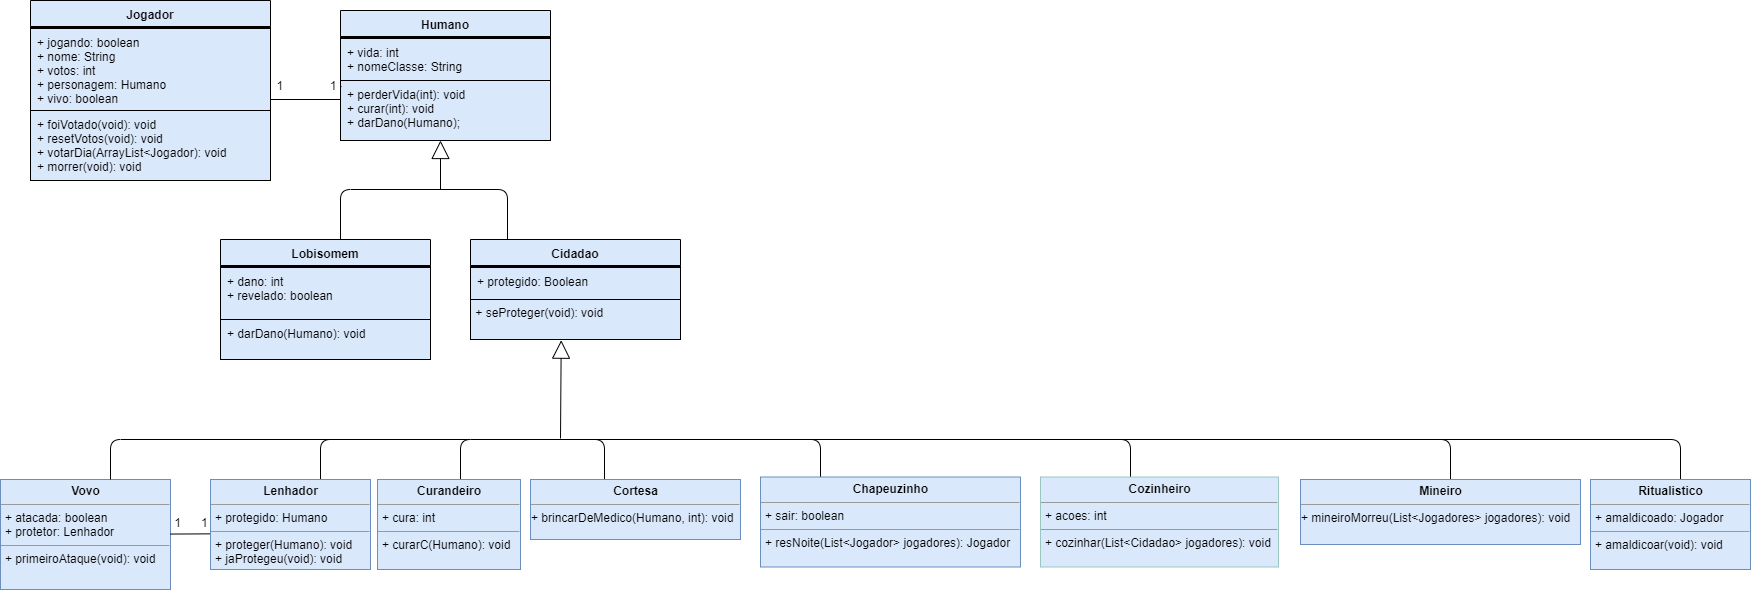

The diagram above was exported from draw.io. Its source (the exported page's mxGraphModel, read from the mxfile embedded in the PNG):
<mxGraphModel dx="768" dy="374" grid="1" gridSize="10" guides="1" tooltips="1" connect="1" arrows="1" fold="1" page="1" pageScale="1" pageWidth="827" pageHeight="1169" math="0" shadow="0">
  <root>
    <mxCell id="0" />
    <mxCell id="1" parent="0" />
    <mxCell id="NB3pFiO-INx7Q2OnOIQc-6" value="Jogador" style="swimlane;fontStyle=1;align=center;verticalAlign=top;childLayout=stackLayout;horizontal=1;startSize=26;horizontalStack=0;resizeParent=1;resizeParentMax=0;resizeLast=0;collapsible=1;marginBottom=0;fillColor=#dae8fc;strokeColor=#000000;" parent="1" vertex="1">
      <mxGeometry x="60" y="11" width="240" height="180" as="geometry" />
    </mxCell>
    <mxCell id="NB3pFiO-INx7Q2OnOIQc-8" value="" style="line;strokeWidth=1;fillColor=none;align=left;verticalAlign=middle;spacingTop=-1;spacingLeft=3;spacingRight=3;rotatable=0;labelPosition=right;points=[];portConstraint=eastwest;" parent="NB3pFiO-INx7Q2OnOIQc-6" vertex="1">
      <mxGeometry y="26" width="240" height="2" as="geometry" />
    </mxCell>
    <mxCell id="NB3pFiO-INx7Q2OnOIQc-7" value="+ jogando: boolean&#10;+ nome: String &#10;+ votos: int&#10;+ personagem: Humano&#10;+ vivo: boolean" style="text;strokeColor=#000000;fillColor=#dae8fc;align=left;verticalAlign=top;spacingLeft=4;spacingRight=4;overflow=hidden;rotatable=0;points=[[0,0.5],[1,0.5]];portConstraint=eastwest;labelBorderColor=none;" parent="NB3pFiO-INx7Q2OnOIQc-6" vertex="1">
      <mxGeometry y="28" width="240" height="82" as="geometry" />
    </mxCell>
    <mxCell id="NB3pFiO-INx7Q2OnOIQc-9" value="+ foiVotado(void): void&#10;+ resetVotos(void): void&#10;+ votarDia(ArrayList&lt;Jogador): void&#10;+ morrer(void): void &#10;" style="text;strokeColor=#000000;fillColor=#dae8fc;align=left;verticalAlign=top;spacingLeft=4;spacingRight=4;overflow=hidden;rotatable=0;points=[[0,0.5],[1,0.5]];portConstraint=eastwest;" parent="NB3pFiO-INx7Q2OnOIQc-6" vertex="1">
      <mxGeometry y="110" width="240" height="70" as="geometry" />
    </mxCell>
    <mxCell id="NB3pFiO-INx7Q2OnOIQc-16" value="Humano" style="swimlane;fontStyle=1;align=center;verticalAlign=top;childLayout=stackLayout;horizontal=1;startSize=26;horizontalStack=0;resizeParent=1;resizeParentMax=0;resizeLast=0;collapsible=1;marginBottom=0;fillColor=#dae8fc;strokeColor=#000000;" parent="1" vertex="1">
      <mxGeometry x="370" y="21" width="210" height="130" as="geometry" />
    </mxCell>
    <mxCell id="NB3pFiO-INx7Q2OnOIQc-17" value="" style="line;strokeWidth=1;fillColor=none;align=left;verticalAlign=middle;spacingTop=-1;spacingLeft=3;spacingRight=3;rotatable=0;labelPosition=right;points=[];portConstraint=eastwest;" parent="NB3pFiO-INx7Q2OnOIQc-16" vertex="1">
      <mxGeometry y="26" width="210" height="2" as="geometry" />
    </mxCell>
    <mxCell id="NB3pFiO-INx7Q2OnOIQc-18" value="+ vida: int&#10;+ nomeClasse: String" style="text;strokeColor=#000000;fillColor=#dae8fc;align=left;verticalAlign=top;spacingLeft=4;spacingRight=4;overflow=hidden;rotatable=0;points=[[0,0.5],[1,0.5]];portConstraint=eastwest;labelBorderColor=none;" parent="NB3pFiO-INx7Q2OnOIQc-16" vertex="1">
      <mxGeometry y="28" width="210" height="42" as="geometry" />
    </mxCell>
    <mxCell id="NB3pFiO-INx7Q2OnOIQc-19" value="+ perderVida(int): void &#10;+ curar(int): void&#10;+ darDano(Humano);" style="text;strokeColor=#000000;fillColor=#dae8fc;align=left;verticalAlign=top;spacingLeft=4;spacingRight=4;overflow=hidden;rotatable=0;points=[[0,0.5],[1,0.5]];portConstraint=eastwest;" parent="NB3pFiO-INx7Q2OnOIQc-16" vertex="1">
      <mxGeometry y="70" width="210" height="60" as="geometry" />
    </mxCell>
    <mxCell id="LZboHJaP7ribXLxo_FDO-6" value="Cidadao" style="swimlane;fontStyle=1;align=center;verticalAlign=top;childLayout=stackLayout;horizontal=1;startSize=26;horizontalStack=0;resizeParent=1;resizeParentMax=0;resizeLast=0;collapsible=1;marginBottom=0;fillColor=#dae8fc;strokeColor=#000000;" parent="1" vertex="1">
      <mxGeometry x="500" y="250" width="210" height="100" as="geometry" />
    </mxCell>
    <mxCell id="LZboHJaP7ribXLxo_FDO-7" value="" style="line;strokeWidth=1;fillColor=none;align=left;verticalAlign=middle;spacingTop=-1;spacingLeft=3;spacingRight=3;rotatable=0;labelPosition=right;points=[];portConstraint=eastwest;" parent="LZboHJaP7ribXLxo_FDO-6" vertex="1">
      <mxGeometry y="26" width="210" height="2" as="geometry" />
    </mxCell>
    <mxCell id="LZboHJaP7ribXLxo_FDO-8" value="+ protegido: Boolean" style="text;strokeColor=#000000;fillColor=#dae8fc;align=left;verticalAlign=top;spacingLeft=4;spacingRight=4;overflow=hidden;rotatable=0;points=[[0,0.5],[1,0.5]];portConstraint=eastwest;labelBorderColor=none;" parent="LZboHJaP7ribXLxo_FDO-6" vertex="1">
      <mxGeometry y="28" width="210" height="32" as="geometry" />
    </mxCell>
    <mxCell id="LZboHJaP7ribXLxo_FDO-9" value="" style="text;strokeColor=#000000;fillColor=#dae8fc;align=left;verticalAlign=top;spacingLeft=4;spacingRight=4;overflow=hidden;rotatable=0;points=[[0,0.5],[1,0.5]];portConstraint=eastwest;labelBackgroundColor=#ffffff;" parent="LZboHJaP7ribXLxo_FDO-6" vertex="1">
      <mxGeometry y="60" width="210" height="40" as="geometry" />
    </mxCell>
    <mxCell id="LZboHJaP7ribXLxo_FDO-12" value="" style="endArrow=block;endSize=16;endFill=0;html=1;" parent="1" edge="1">
      <mxGeometry x="0.125" y="60" width="160" relative="1" as="geometry">
        <mxPoint x="470" y="200" as="sourcePoint" />
        <mxPoint x="470" y="151" as="targetPoint" />
        <Array as="points" />
        <mxPoint as="offset" />
      </mxGeometry>
    </mxCell>
    <mxCell id="LZboHJaP7ribXLxo_FDO-13" value="" style="endArrow=none;html=1;edgeStyle=orthogonalEdgeStyle;" parent="1" edge="1">
      <mxGeometry relative="1" as="geometry">
        <mxPoint x="430" y="200" as="sourcePoint" />
        <mxPoint x="537" y="250" as="targetPoint" />
      </mxGeometry>
    </mxCell>
    <mxCell id="LZboHJaP7ribXLxo_FDO-14" value="" style="resizable=0;html=1;align=left;verticalAlign=bottom;labelBackgroundColor=#ffffff;fontSize=10;" parent="LZboHJaP7ribXLxo_FDO-13" connectable="0" vertex="1">
      <mxGeometry x="-1" relative="1" as="geometry" />
    </mxCell>
    <mxCell id="LZboHJaP7ribXLxo_FDO-15" value="" style="resizable=0;html=1;align=right;verticalAlign=bottom;labelBackgroundColor=#ffffff;fontSize=10;" parent="LZboHJaP7ribXLxo_FDO-13" connectable="0" vertex="1">
      <mxGeometry x="1" relative="1" as="geometry" />
    </mxCell>
    <mxCell id="LZboHJaP7ribXLxo_FDO-16" value="Lobisomem" style="swimlane;fontStyle=1;align=center;verticalAlign=top;childLayout=stackLayout;horizontal=1;startSize=26;horizontalStack=0;resizeParent=1;resizeParentMax=0;resizeLast=0;collapsible=1;marginBottom=0;fillColor=#dae8fc;strokeColor=#000000;" parent="1" vertex="1">
      <mxGeometry x="250" y="250" width="210" height="120" as="geometry" />
    </mxCell>
    <mxCell id="LZboHJaP7ribXLxo_FDO-17" value="" style="line;strokeWidth=1;fillColor=none;align=left;verticalAlign=middle;spacingTop=-1;spacingLeft=3;spacingRight=3;rotatable=0;labelPosition=right;points=[];portConstraint=eastwest;" parent="LZboHJaP7ribXLxo_FDO-16" vertex="1">
      <mxGeometry y="26" width="210" height="2" as="geometry" />
    </mxCell>
    <mxCell id="LZboHJaP7ribXLxo_FDO-18" value="+ dano: int&#10;+ revelado: boolean" style="text;strokeColor=#000000;fillColor=#dae8fc;align=left;verticalAlign=top;spacingLeft=4;spacingRight=4;overflow=hidden;rotatable=0;points=[[0,0.5],[1,0.5]];portConstraint=eastwest;labelBorderColor=none;" parent="LZboHJaP7ribXLxo_FDO-16" vertex="1">
      <mxGeometry y="28" width="210" height="52" as="geometry" />
    </mxCell>
    <mxCell id="LZboHJaP7ribXLxo_FDO-19" value="+ darDano(Humano): void" style="text;strokeColor=#000000;fillColor=#dae8fc;align=left;verticalAlign=top;spacingLeft=4;spacingRight=4;overflow=hidden;rotatable=0;points=[[0,0.5],[1,0.5]];portConstraint=eastwest;" parent="LZboHJaP7ribXLxo_FDO-16" vertex="1">
      <mxGeometry y="80" width="210" height="40" as="geometry" />
    </mxCell>
    <mxCell id="LZboHJaP7ribXLxo_FDO-20" value="" style="endArrow=none;html=1;edgeStyle=orthogonalEdgeStyle;" parent="1" target="LZboHJaP7ribXLxo_FDO-16" edge="1">
      <mxGeometry relative="1" as="geometry">
        <mxPoint x="470" y="200" as="sourcePoint" />
        <mxPoint x="450" y="222" as="targetPoint" />
        <Array as="points">
          <mxPoint x="370" y="200" />
        </Array>
      </mxGeometry>
    </mxCell>
    <mxCell id="LZboHJaP7ribXLxo_FDO-21" value="" style="resizable=0;html=1;align=left;verticalAlign=bottom;labelBackgroundColor=#ffffff;fontSize=10;" parent="LZboHJaP7ribXLxo_FDO-20" connectable="0" vertex="1">
      <mxGeometry x="-1" relative="1" as="geometry" />
    </mxCell>
    <mxCell id="LZboHJaP7ribXLxo_FDO-22" value="" style="resizable=0;html=1;align=right;verticalAlign=bottom;labelBackgroundColor=#ffffff;fontSize=10;" parent="LZboHJaP7ribXLxo_FDO-20" connectable="0" vertex="1">
      <mxGeometry x="1" relative="1" as="geometry" />
    </mxCell>
    <mxCell id="MB_lu1WWl-ahN0dZDcMa-11" value="&amp;nbsp;+ seProteger(void): void&lt;br&gt;&amp;nbsp;" style="text;html=1;" parent="1" vertex="1">
      <mxGeometry x="500" y="310" width="200" height="30" as="geometry" />
    </mxCell>
    <mxCell id="MB_lu1WWl-ahN0dZDcMa-13" value="" style="endArrow=block;endSize=16;endFill=0;html=1;entryX=0.432;entryY=1.017;entryDx=0;entryDy=0;entryPerimeter=0;" parent="1" target="LZboHJaP7ribXLxo_FDO-9" edge="1">
      <mxGeometry x="0.125" y="60" width="160" relative="1" as="geometry">
        <mxPoint x="590" y="449" as="sourcePoint" />
        <mxPoint x="590" y="360" as="targetPoint" />
        <Array as="points" />
        <mxPoint as="offset" />
      </mxGeometry>
    </mxCell>
    <mxCell id="MB_lu1WWl-ahN0dZDcMa-14" value="" style="endArrow=none;html=1;edgeStyle=orthogonalEdgeStyle;" parent="1" edge="1">
      <mxGeometry relative="1" as="geometry">
        <mxPoint x="590" y="450" as="sourcePoint" />
        <mxPoint x="490" y="490" as="targetPoint" />
        <Array as="points">
          <mxPoint x="490" y="450" />
        </Array>
      </mxGeometry>
    </mxCell>
    <mxCell id="MB_lu1WWl-ahN0dZDcMa-15" value="" style="resizable=0;html=1;align=left;verticalAlign=bottom;labelBackgroundColor=#ffffff;fontSize=10;" parent="MB_lu1WWl-ahN0dZDcMa-14" connectable="0" vertex="1">
      <mxGeometry x="-1" relative="1" as="geometry" />
    </mxCell>
    <mxCell id="MB_lu1WWl-ahN0dZDcMa-16" value="" style="resizable=0;html=1;align=right;verticalAlign=bottom;labelBackgroundColor=#ffffff;fontSize=10;" parent="MB_lu1WWl-ahN0dZDcMa-14" connectable="0" vertex="1">
      <mxGeometry x="1" relative="1" as="geometry" />
    </mxCell>
    <mxCell id="MB_lu1WWl-ahN0dZDcMa-17" value="" style="endArrow=none;html=1;edgeStyle=orthogonalEdgeStyle;" parent="1" edge="1">
      <mxGeometry relative="1" as="geometry">
        <mxPoint x="526.5" y="450" as="sourcePoint" />
        <mxPoint x="634" y="490" as="targetPoint" />
      </mxGeometry>
    </mxCell>
    <mxCell id="MB_lu1WWl-ahN0dZDcMa-18" value="" style="resizable=0;html=1;align=left;verticalAlign=bottom;labelBackgroundColor=#ffffff;fontSize=10;" parent="MB_lu1WWl-ahN0dZDcMa-17" connectable="0" vertex="1">
      <mxGeometry x="-1" relative="1" as="geometry" />
    </mxCell>
    <mxCell id="MB_lu1WWl-ahN0dZDcMa-19" value="" style="resizable=0;html=1;align=right;verticalAlign=bottom;labelBackgroundColor=#ffffff;fontSize=10;" parent="MB_lu1WWl-ahN0dZDcMa-17" connectable="0" vertex="1">
      <mxGeometry x="1" relative="1" as="geometry" />
    </mxCell>
    <mxCell id="MB_lu1WWl-ahN0dZDcMa-27" value="&lt;p style=&quot;margin: 0px ; margin-top: 4px ; text-align: center&quot;&gt;&lt;b&gt;Curandeiro&lt;/b&gt;&lt;/p&gt;&lt;hr size=&quot;1&quot;&gt;&lt;p style=&quot;margin: 0px ; margin-left: 4px&quot;&gt;+ cura: int&lt;/p&gt;&lt;hr size=&quot;1&quot;&gt;&lt;p style=&quot;margin: 0px ; margin-left: 4px&quot;&gt;+ curarC(Humano): void&lt;/p&gt;" style="verticalAlign=top;align=left;overflow=fill;fontSize=12;fontFamily=Helvetica;html=1;labelBackgroundColor=none;fillColor=#dae8fc;strokeColor=#6c8ebf;" parent="1" vertex="1">
      <mxGeometry x="407" y="490" width="143" height="90" as="geometry" />
    </mxCell>
    <mxCell id="MB_lu1WWl-ahN0dZDcMa-29" value="" style="endArrow=none;html=1;edgeStyle=orthogonalEdgeStyle;" parent="1" edge="1">
      <mxGeometry relative="1" as="geometry">
        <mxPoint x="500" y="450" as="sourcePoint" />
        <mxPoint x="350" y="490" as="targetPoint" />
        <Array as="points">
          <mxPoint x="350" y="450" />
        </Array>
      </mxGeometry>
    </mxCell>
    <mxCell id="MB_lu1WWl-ahN0dZDcMa-30" value="" style="resizable=0;html=1;align=left;verticalAlign=bottom;labelBackgroundColor=#ffffff;fontSize=10;" parent="MB_lu1WWl-ahN0dZDcMa-29" connectable="0" vertex="1">
      <mxGeometry x="-1" relative="1" as="geometry" />
    </mxCell>
    <mxCell id="MB_lu1WWl-ahN0dZDcMa-31" value="" style="resizable=0;html=1;align=right;verticalAlign=bottom;labelBackgroundColor=#ffffff;fontSize=10;" parent="MB_lu1WWl-ahN0dZDcMa-29" connectable="0" vertex="1">
      <mxGeometry x="1" relative="1" as="geometry" />
    </mxCell>
    <mxCell id="MB_lu1WWl-ahN0dZDcMa-32" value="&lt;p style=&quot;margin: 0px ; margin-top: 4px ; text-align: center&quot;&gt;&lt;b&gt;Lenhador&lt;/b&gt;&lt;/p&gt;&lt;hr size=&quot;1&quot;&gt;&lt;p style=&quot;margin: 0px ; margin-left: 4px&quot;&gt;+ protegido: Humano&lt;/p&gt;&lt;hr size=&quot;1&quot;&gt;&lt;p style=&quot;margin: 0px ; margin-left: 4px&quot;&gt;+ proteger(Humano): void&lt;/p&gt;&lt;p style=&quot;margin: 0px ; margin-left: 4px&quot;&gt;+ jaProtegeu(void): void&lt;/p&gt;" style="verticalAlign=top;align=left;overflow=fill;fontSize=12;fontFamily=Helvetica;html=1;labelBackgroundColor=none;fillColor=#dae8fc;strokeColor=#6c8ebf;" parent="1" vertex="1">
      <mxGeometry x="240" y="490" width="160" height="90" as="geometry" />
    </mxCell>
    <mxCell id="MB_lu1WWl-ahN0dZDcMa-33" value="&lt;p style=&quot;margin: 0px ; margin-top: 4px ; text-align: center&quot;&gt;&lt;b&gt;Vovo&lt;/b&gt;&lt;/p&gt;&lt;hr size=&quot;1&quot;&gt;&lt;p style=&quot;margin: 0px ; margin-left: 4px&quot;&gt;+ atacada: boolean&lt;/p&gt;&lt;p style=&quot;margin: 0px ; margin-left: 4px&quot;&gt;+ protetor: Lenhador&lt;/p&gt;&lt;hr size=&quot;1&quot;&gt;&lt;p style=&quot;margin: 0px ; margin-left: 4px&quot;&gt;+ primeiroAtaque(void): void&lt;/p&gt;" style="verticalAlign=top;align=left;overflow=fill;fontSize=12;fontFamily=Helvetica;html=1;labelBackgroundColor=none;fillColor=#dae8fc;strokeColor=#6c8ebf;" parent="1" vertex="1">
      <mxGeometry x="30" y="490" width="170" height="110" as="geometry" />
    </mxCell>
    <mxCell id="MB_lu1WWl-ahN0dZDcMa-39" value="" style="endArrow=none;html=1;edgeStyle=orthogonalEdgeStyle;" parent="1" edge="1">
      <mxGeometry relative="1" as="geometry">
        <mxPoint x="370" y="450" as="sourcePoint" />
        <mxPoint x="140" y="490" as="targetPoint" />
        <Array as="points">
          <mxPoint x="140" y="450" />
        </Array>
      </mxGeometry>
    </mxCell>
    <mxCell id="MB_lu1WWl-ahN0dZDcMa-40" value="" style="resizable=0;html=1;align=left;verticalAlign=bottom;labelBackgroundColor=#ffffff;fontSize=10;" parent="MB_lu1WWl-ahN0dZDcMa-39" connectable="0" vertex="1">
      <mxGeometry x="-1" relative="1" as="geometry" />
    </mxCell>
    <mxCell id="MB_lu1WWl-ahN0dZDcMa-41" value="" style="resizable=0;html=1;align=right;verticalAlign=bottom;labelBackgroundColor=#ffffff;fontSize=10;" parent="MB_lu1WWl-ahN0dZDcMa-39" connectable="0" vertex="1">
      <mxGeometry x="1" relative="1" as="geometry" />
    </mxCell>
    <mxCell id="MB_lu1WWl-ahN0dZDcMa-42" value="" style="endArrow=none;html=1;edgeStyle=orthogonalEdgeStyle;" parent="1" edge="1">
      <mxGeometry relative="1" as="geometry">
        <mxPoint x="530" y="450" as="sourcePoint" />
        <mxPoint x="850" y="500" as="targetPoint" />
        <Array as="points">
          <mxPoint x="850" y="450" />
        </Array>
      </mxGeometry>
    </mxCell>
    <mxCell id="MB_lu1WWl-ahN0dZDcMa-43" value="" style="resizable=0;html=1;align=left;verticalAlign=bottom;labelBackgroundColor=#ffffff;fontSize=10;" parent="MB_lu1WWl-ahN0dZDcMa-42" connectable="0" vertex="1">
      <mxGeometry x="-1" relative="1" as="geometry" />
    </mxCell>
    <mxCell id="MB_lu1WWl-ahN0dZDcMa-44" value="" style="resizable=0;html=1;align=right;verticalAlign=bottom;labelBackgroundColor=#ffffff;fontSize=10;" parent="MB_lu1WWl-ahN0dZDcMa-42" connectable="0" vertex="1">
      <mxGeometry x="1" relative="1" as="geometry" />
    </mxCell>
    <mxCell id="MB_lu1WWl-ahN0dZDcMa-50" value="" style="endArrow=none;html=1;edgeStyle=orthogonalEdgeStyle;" parent="1" edge="1">
      <mxGeometry relative="1" as="geometry">
        <mxPoint x="840" y="450" as="sourcePoint" />
        <mxPoint x="1160" y="500" as="targetPoint" />
        <Array as="points">
          <mxPoint x="1160" y="450" />
        </Array>
      </mxGeometry>
    </mxCell>
    <mxCell id="MB_lu1WWl-ahN0dZDcMa-51" value="" style="resizable=0;html=1;align=left;verticalAlign=bottom;labelBackgroundColor=#ffffff;fontSize=10;" parent="MB_lu1WWl-ahN0dZDcMa-50" connectable="0" vertex="1">
      <mxGeometry x="-1" relative="1" as="geometry" />
    </mxCell>
    <mxCell id="MB_lu1WWl-ahN0dZDcMa-52" value="" style="resizable=0;html=1;align=right;verticalAlign=bottom;labelBackgroundColor=#ffffff;fontSize=10;" parent="MB_lu1WWl-ahN0dZDcMa-50" connectable="0" vertex="1">
      <mxGeometry x="1" relative="1" as="geometry" />
    </mxCell>
    <mxCell id="MB_lu1WWl-ahN0dZDcMa-53" value="&lt;p style=&quot;margin: 0px ; margin-top: 4px ; text-align: center&quot;&gt;&lt;b&gt;Chapeuzinho&lt;/b&gt;&lt;/p&gt;&lt;hr size=&quot;1&quot;&gt;&lt;p style=&quot;margin: 0px ; margin-left: 4px&quot;&gt;+ sair: boolean&amp;nbsp;&lt;/p&gt;&lt;hr size=&quot;1&quot;&gt;&lt;p style=&quot;margin: 0px ; margin-left: 4px&quot;&gt;+ resNoite(List&amp;lt;Jogador&amp;gt; jogadores): Jogador&lt;/p&gt;" style="verticalAlign=top;align=left;overflow=fill;fontSize=12;fontFamily=Helvetica;html=1;labelBackgroundColor=none;fillColor=#dae8fc;strokeColor=#6c8ebf;" parent="1" vertex="1">
      <mxGeometry x="790" y="487.5" width="260" height="90" as="geometry" />
    </mxCell>
    <mxCell id="MB_lu1WWl-ahN0dZDcMa-55" value="&lt;p style=&quot;margin: 0px ; margin-top: 4px ; text-align: center&quot;&gt;&lt;b&gt;Cozinheiro&lt;/b&gt;&lt;/p&gt;&lt;hr size=&quot;1&quot;&gt;&lt;p style=&quot;margin: 0px ; margin-left: 4px&quot;&gt;+ acoes: int&lt;/p&gt;&lt;hr size=&quot;1&quot;&gt;&lt;p style=&quot;margin: 0px ; margin-left: 4px&quot;&gt;+ cozinhar(List&amp;lt;Cidadao&amp;gt; jogadores): void&lt;/p&gt;&lt;p style=&quot;margin: 0px ; margin-left: 4px&quot;&gt;&lt;br&gt;&lt;/p&gt;" style="verticalAlign=top;align=left;overflow=fill;fontSize=12;fontFamily=Helvetica;html=1;labelBackgroundColor=none;fillColor=#dae8fc;strokeColor=#9AC7BF;" parent="1" vertex="1">
      <mxGeometry x="1070" y="487.5" width="238" height="90" as="geometry" />
    </mxCell>
    <mxCell id="MB_lu1WWl-ahN0dZDcMa-56" value="" style="endArrow=none;html=1;edgeStyle=orthogonalEdgeStyle;" parent="1" target="MB_lu1WWl-ahN0dZDcMa-62" edge="1">
      <mxGeometry relative="1" as="geometry">
        <mxPoint x="1150" y="450" as="sourcePoint" />
        <mxPoint x="1487" y="486" as="targetPoint" />
        <Array as="points">
          <mxPoint x="1480" y="450" />
        </Array>
      </mxGeometry>
    </mxCell>
    <mxCell id="MB_lu1WWl-ahN0dZDcMa-57" value="" style="resizable=0;html=1;align=left;verticalAlign=bottom;labelBackgroundColor=#ffffff;fontSize=10;" parent="MB_lu1WWl-ahN0dZDcMa-56" connectable="0" vertex="1">
      <mxGeometry x="-1" relative="1" as="geometry" />
    </mxCell>
    <mxCell id="MB_lu1WWl-ahN0dZDcMa-58" value="" style="resizable=0;html=1;align=right;verticalAlign=bottom;labelBackgroundColor=#ffffff;fontSize=10;" parent="MB_lu1WWl-ahN0dZDcMa-56" connectable="0" vertex="1">
      <mxGeometry x="1" relative="1" as="geometry" />
    </mxCell>
    <mxCell id="MB_lu1WWl-ahN0dZDcMa-59" value="" style="endArrow=none;html=1;edgeStyle=orthogonalEdgeStyle;" parent="1" edge="1">
      <mxGeometry relative="1" as="geometry">
        <mxPoint x="1390" y="450" as="sourcePoint" />
        <mxPoint x="1710" y="500" as="targetPoint" />
        <Array as="points">
          <mxPoint x="1710" y="450" />
        </Array>
      </mxGeometry>
    </mxCell>
    <mxCell id="MB_lu1WWl-ahN0dZDcMa-60" value="" style="resizable=0;html=1;align=left;verticalAlign=bottom;labelBackgroundColor=#ffffff;fontSize=10;" parent="MB_lu1WWl-ahN0dZDcMa-59" connectable="0" vertex="1">
      <mxGeometry x="-1" relative="1" as="geometry" />
    </mxCell>
    <mxCell id="MB_lu1WWl-ahN0dZDcMa-61" value="" style="resizable=0;html=1;align=right;verticalAlign=bottom;labelBackgroundColor=#ffffff;fontSize=10;" parent="MB_lu1WWl-ahN0dZDcMa-59" connectable="0" vertex="1">
      <mxGeometry x="1" relative="1" as="geometry" />
    </mxCell>
    <mxCell id="MB_lu1WWl-ahN0dZDcMa-62" value="&lt;p style=&quot;margin: 0px ; margin-top: 4px ; text-align: center&quot;&gt;&lt;b&gt;Mineiro&lt;/b&gt;&lt;/p&gt;&lt;hr size=&quot;1&quot;&gt;&lt;div style=&quot;height: 2px&quot;&gt;+ mineiroMorreu(List&amp;lt;Jogadores&amp;gt; jogadores): void&lt;/div&gt;" style="verticalAlign=top;align=left;overflow=fill;fontSize=12;fontFamily=Helvetica;html=1;labelBackgroundColor=none;strokeColor=#6c8ebf;fillColor=#dae8fc;" parent="1" vertex="1">
      <mxGeometry x="1330" y="490" width="280" height="65" as="geometry" />
    </mxCell>
    <mxCell id="MB_lu1WWl-ahN0dZDcMa-66" value="&lt;p style=&quot;margin: 0px ; margin-top: 4px ; text-align: center&quot;&gt;&lt;b&gt;Ritualistico&lt;/b&gt;&lt;/p&gt;&lt;hr size=&quot;1&quot;&gt;&lt;p style=&quot;margin: 0px ; margin-left: 4px&quot;&gt;+ amaldicoado: Jogador&lt;/p&gt;&lt;hr size=&quot;1&quot;&gt;&lt;p style=&quot;margin: 0px ; margin-left: 4px&quot;&gt;+ amaldicoar(void): void&lt;/p&gt;&lt;p style=&quot;margin: 0px ; margin-left: 4px&quot;&gt;&lt;br&gt;&lt;/p&gt;" style="verticalAlign=top;align=left;overflow=fill;fontSize=12;fontFamily=Helvetica;html=1;labelBackgroundColor=none;fillColor=#dae8fc;strokeColor=#6c8ebf;" parent="1" vertex="1">
      <mxGeometry x="1620" y="490" width="160" height="90" as="geometry" />
    </mxCell>
    <mxCell id="MB_lu1WWl-ahN0dZDcMa-68" value="&lt;p style=&quot;margin: 0px ; margin-top: 4px ; text-align: center&quot;&gt;&lt;b&gt;Cortesa&lt;/b&gt;&lt;/p&gt;&lt;hr size=&quot;1&quot;&gt;&lt;div style=&quot;height: 2px&quot;&gt;+ brincarDeMedico(Humano, int): void&lt;/div&gt;" style="verticalAlign=top;align=left;overflow=fill;fontSize=12;fontFamily=Helvetica;html=1;labelBackgroundColor=none;strokeColor=#6c8ebf;fillColor=#dae8fc;" parent="1" vertex="1">
      <mxGeometry x="560" y="490" width="210" height="60" as="geometry" />
    </mxCell>
    <mxCell id="okdubgpMTtvHmIk41TIi-2" value="1&amp;nbsp; &amp;nbsp; &amp;nbsp; 1" style="text;html=1;strokeColor=none;fillColor=none;align=center;verticalAlign=middle;whiteSpace=wrap;rounded=0;" parent="1" vertex="1">
      <mxGeometry x="201" y="530" width="39" height="5" as="geometry" />
    </mxCell>
    <mxCell id="okdubgpMTtvHmIk41TIi-5" value="" style="endArrow=none;html=1;entryX=-0.004;entryY=0.604;entryDx=0;entryDy=0;entryPerimeter=0;" parent="1" source="MB_lu1WWl-ahN0dZDcMa-33" target="MB_lu1WWl-ahN0dZDcMa-32" edge="1">
      <mxGeometry width="50" height="50" relative="1" as="geometry">
        <mxPoint x="200" y="555" as="sourcePoint" />
        <mxPoint x="242" y="550" as="targetPoint" />
      </mxGeometry>
    </mxCell>
    <mxCell id="okdubgpMTtvHmIk41TIi-6" value="" style="endArrow=none;html=1;" parent="1" source="okdubgpMTtvHmIk41TIi-13" edge="1">
      <mxGeometry width="50" height="50" relative="1" as="geometry">
        <mxPoint x="300" y="97" as="sourcePoint" />
        <mxPoint x="370" y="97" as="targetPoint" />
      </mxGeometry>
    </mxCell>
    <mxCell id="okdubgpMTtvHmIk41TIi-13" value="1&amp;nbsp; &amp;nbsp; &amp;nbsp; &amp;nbsp; &amp;nbsp; &amp;nbsp; &amp;nbsp; 1" style="text;html=1;strokeColor=none;fillColor=none;align=center;verticalAlign=middle;whiteSpace=wrap;rounded=0;" parent="1" vertex="1">
      <mxGeometry x="300" y="86" width="71" height="20" as="geometry" />
    </mxCell>
    <mxCell id="okdubgpMTtvHmIk41TIi-14" value="" style="endArrow=none;html=1;" parent="1" target="okdubgpMTtvHmIk41TIi-13" edge="1">
      <mxGeometry width="50" height="50" relative="1" as="geometry">
        <mxPoint x="300" y="97" as="sourcePoint" />
        <mxPoint x="370" y="97" as="targetPoint" />
      </mxGeometry>
    </mxCell>
    <mxCell id="okdubgpMTtvHmIk41TIi-16" value="" style="endArrow=none;html=1;" parent="1" edge="1">
      <mxGeometry width="50" height="50" relative="1" as="geometry">
        <mxPoint x="300" y="110" as="sourcePoint" />
        <mxPoint x="370" y="110" as="targetPoint" />
      </mxGeometry>
    </mxCell>
  </root>
</mxGraphModel>